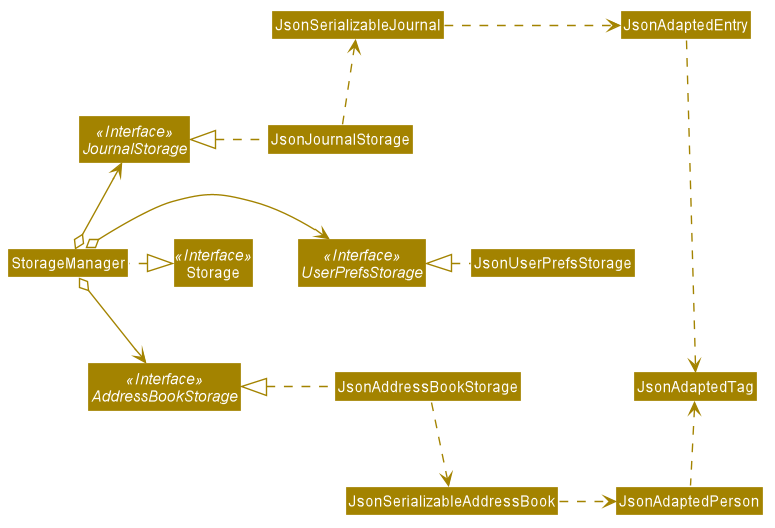

The diagram above was rendered by PlantUML. Its source (embedded in the PNG):
@startuml








skinparam BackgroundColor #FFFFFFF

skinparam Shadowing false

skinparam Class {
    FontColor #FFFFFF
    BorderThickness 1
    BorderColor #FFFFFF
    StereotypeFontColor #FFFFFF
    FontName Arial
}

skinparam Actor {
    BorderColor #000000
    Color #000000
    FontName Arial
}

skinparam Sequence {
    MessageAlign center
    BoxFontSize 15
    BoxPadding 0
    BoxFontColor #FFFFFF
    FontName Arial
}

skinparam Participant {
    FontColor #FFFFFFF
    Padding 20
}

skinparam MinClassWidth 50
skinparam ParticipantPadding 10
skinparam Shadowing false
skinparam DefaultTextAlignment center
skinparam packageStyle Rectangle

hide footbox
hide members
hide circle
skinparam arrowThickness 1.1
skinparam arrowColor #A38300
skinparam classBackgroundColor #A38300

Interface Storage <<Interface>>
Interface UserPrefsStorage <<Interface>>
Interface AddressBookStorage <<Interface>>
Interface JournalStorage <<Interface>>

Class StorageManager
Class JsonUserPrefsStorage
Class JsonAddressBookStorage
Class Storage
Class JsonAdaptedTag


StorageManager .left.|> Storage
StorageManager o-right-> UserPrefsStorage
StorageManager o-up-> JournalStorage
StorageManager o--> AddressBookStorage

JsonUserPrefsStorage .left.|> UserPrefsStorage

JsonJournalStorage .left.|> JournalStorage
JsonJournalStorage .up.> JsonSerializableJournal
JsonSerializableJournal .right.> JsonAdaptedEntry
JsonAdaptedEntry ....> JsonAdaptedTag


JsonAddressBookStorage .left.|> AddressBookStorage
JsonAddressBookStorage .down.> JsonSerializableAddressBook
JsonSerializableAddressBook .right.> JsonAdaptedPerson
JsonAdaptedPerson .up.> JsonAdaptedTag

@enduml